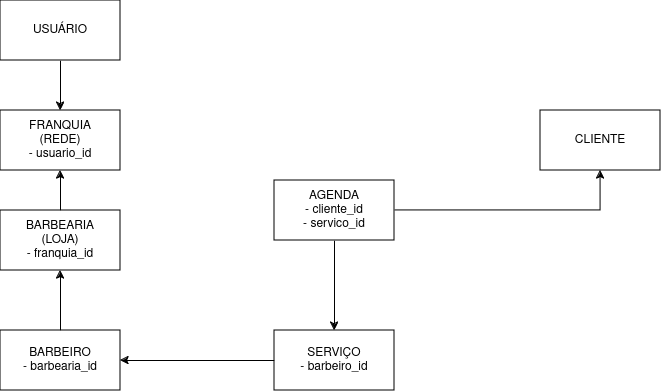

The diagram above was exported from draw.io. Its source (the exported page's mxGraphModel, read from the mxfile embedded in the PNG):
<mxGraphModel dx="901" dy="1893" grid="1" gridSize="10" guides="1" tooltips="1" connect="1" arrows="1" fold="1" page="1" pageScale="1" pageWidth="827" pageHeight="1169" math="0" shadow="0">
  <root>
    <mxCell id="0" />
    <mxCell id="1" parent="0" />
    <mxCell id="5bcIdJS65u7kGRBYt-eV-14" value="" style="edgeStyle=orthogonalEdgeStyle;rounded=0;orthogonalLoop=1;jettySize=auto;html=1;" edge="1" parent="1" source="5bcIdJS65u7kGRBYt-eV-1" target="5bcIdJS65u7kGRBYt-eV-13">
      <mxGeometry relative="1" as="geometry" />
    </mxCell>
    <mxCell id="5bcIdJS65u7kGRBYt-eV-1" value="&lt;div&gt;BARBEIRO&lt;/div&gt;&lt;div&gt;- barbearia_id&lt;br&gt;&lt;/div&gt;" style="rounded=0;whiteSpace=wrap;html=1;" vertex="1" parent="1">
      <mxGeometry x="140" y="240" width="120" height="60" as="geometry" />
    </mxCell>
    <mxCell id="5bcIdJS65u7kGRBYt-eV-2" value="CLIENTE" style="whiteSpace=wrap;html=1;rounded=0;" vertex="1" parent="1">
      <mxGeometry x="680" y="20" width="120" height="60" as="geometry" />
    </mxCell>
    <mxCell id="5bcIdJS65u7kGRBYt-eV-8" value="" style="edgeStyle=orthogonalEdgeStyle;rounded=0;orthogonalLoop=1;jettySize=auto;html=1;" edge="1" parent="1" source="5bcIdJS65u7kGRBYt-eV-4" target="5bcIdJS65u7kGRBYt-eV-7">
      <mxGeometry relative="1" as="geometry" />
    </mxCell>
    <mxCell id="5bcIdJS65u7kGRBYt-eV-10" style="edgeStyle=orthogonalEdgeStyle;rounded=0;orthogonalLoop=1;jettySize=auto;html=1;" edge="1" parent="1" source="5bcIdJS65u7kGRBYt-eV-4" target="5bcIdJS65u7kGRBYt-eV-2">
      <mxGeometry relative="1" as="geometry" />
    </mxCell>
    <mxCell id="5bcIdJS65u7kGRBYt-eV-4" value="&lt;div&gt;AGENDA&lt;/div&gt;&lt;div&gt;- cliente_id&lt;br&gt;&lt;/div&gt;&lt;div&gt;- servico_id&lt;br&gt;&lt;/div&gt;" style="rounded=0;whiteSpace=wrap;html=1;" vertex="1" parent="1">
      <mxGeometry x="414" y="90" width="120" height="60" as="geometry" />
    </mxCell>
    <mxCell id="5bcIdJS65u7kGRBYt-eV-11" style="edgeStyle=orthogonalEdgeStyle;rounded=0;orthogonalLoop=1;jettySize=auto;html=1;entryX=1;entryY=0.5;entryDx=0;entryDy=0;" edge="1" parent="1" source="5bcIdJS65u7kGRBYt-eV-7" target="5bcIdJS65u7kGRBYt-eV-1">
      <mxGeometry relative="1" as="geometry" />
    </mxCell>
    <mxCell id="5bcIdJS65u7kGRBYt-eV-7" value="&lt;div&gt;SERVIÇO&lt;/div&gt;- barbeiro_id" style="rounded=0;whiteSpace=wrap;html=1;" vertex="1" parent="1">
      <mxGeometry x="414" y="240" width="120" height="60" as="geometry" />
    </mxCell>
    <mxCell id="5bcIdJS65u7kGRBYt-eV-20" value="" style="edgeStyle=orthogonalEdgeStyle;rounded=0;orthogonalLoop=1;jettySize=auto;html=1;" edge="1" parent="1" source="5bcIdJS65u7kGRBYt-eV-13" target="5bcIdJS65u7kGRBYt-eV-19">
      <mxGeometry relative="1" as="geometry" />
    </mxCell>
    <mxCell id="5bcIdJS65u7kGRBYt-eV-13" value="&lt;div&gt;BARBEARIA&lt;/div&gt;&lt;div&gt;(LOJA)&lt;/div&gt;&lt;div&gt;- franquia_id&lt;br&gt;&lt;/div&gt;" style="whiteSpace=wrap;html=1;rounded=0;" vertex="1" parent="1">
      <mxGeometry x="140" y="120" width="120" height="60" as="geometry" />
    </mxCell>
    <mxCell id="5bcIdJS65u7kGRBYt-eV-19" value="&lt;div&gt;FRANQUIA&lt;/div&gt;&lt;div&gt;(REDE)&lt;/div&gt;&lt;div&gt;- usuario_id&lt;br&gt;&lt;/div&gt;" style="whiteSpace=wrap;html=1;rounded=0;" vertex="1" parent="1">
      <mxGeometry x="140" y="20" width="120" height="60" as="geometry" />
    </mxCell>
    <mxCell id="5bcIdJS65u7kGRBYt-eV-22" style="edgeStyle=orthogonalEdgeStyle;rounded=0;orthogonalLoop=1;jettySize=auto;html=1;entryX=0.5;entryY=0;entryDx=0;entryDy=0;" edge="1" parent="1" source="5bcIdJS65u7kGRBYt-eV-21" target="5bcIdJS65u7kGRBYt-eV-19">
      <mxGeometry relative="1" as="geometry" />
    </mxCell>
    <mxCell id="5bcIdJS65u7kGRBYt-eV-21" value="USUÁRIO" style="rounded=0;whiteSpace=wrap;html=1;" vertex="1" parent="1">
      <mxGeometry x="140" y="-90" width="120" height="60" as="geometry" />
    </mxCell>
  </root>
</mxGraphModel>